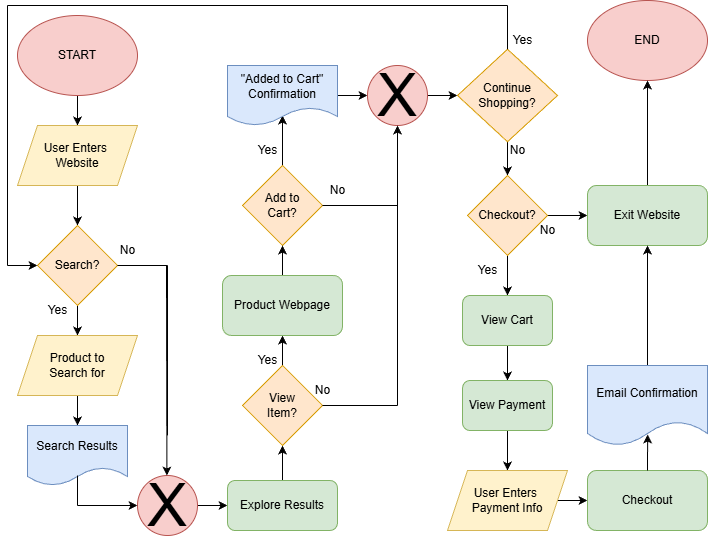

The diagram above was exported from draw.io. Its source (the exported page's mxGraphModel, read from the mxfile embedded in the PNG):
<mxGraphModel dx="826" dy="662" grid="1" gridSize="10" guides="1" tooltips="1" connect="1" arrows="1" fold="1" page="1" pageScale="1" pageWidth="850" pageHeight="1100" math="0" shadow="0">
  <root>
    <mxCell id="0" />
    <mxCell id="1" parent="0" />
    <mxCell id="6" style="edgeStyle=none;html=1;" edge="1" parent="1" source="2" target="4">
      <mxGeometry relative="1" as="geometry" />
    </mxCell>
    <mxCell id="2" value="START" style="ellipse;whiteSpace=wrap;html=1;fillColor=#f8cecc;strokeColor=#b85450;" vertex="1" parent="1">
      <mxGeometry x="30" y="20" width="120" height="80" as="geometry" />
    </mxCell>
    <mxCell id="3" value="END" style="ellipse;whiteSpace=wrap;html=1;fillColor=#f8cecc;strokeColor=#b85450;" vertex="1" parent="1">
      <mxGeometry x="600" y="5" width="120" height="80" as="geometry" />
    </mxCell>
    <mxCell id="9" style="edgeStyle=none;html=1;entryX=0.5;entryY=0;entryDx=0;entryDy=0;" edge="1" parent="1" source="4" target="8">
      <mxGeometry relative="1" as="geometry" />
    </mxCell>
    <mxCell id="4" value="User Enters&amp;nbsp;&lt;div&gt;Website&lt;/div&gt;" style="shape=parallelogram;perimeter=parallelogramPerimeter;whiteSpace=wrap;html=1;fixedSize=1;fillColor=#fff2cc;strokeColor=#d6b656;" vertex="1" parent="1">
      <mxGeometry x="30" y="130" width="120" height="60" as="geometry" />
    </mxCell>
    <mxCell id="11" style="edgeStyle=none;html=1;exitX=0.5;exitY=1;exitDx=0;exitDy=0;" edge="1" parent="1" source="8" target="10">
      <mxGeometry relative="1" as="geometry" />
    </mxCell>
    <mxCell id="8" value="Search?" style="rhombus;whiteSpace=wrap;html=1;fillColor=#ffe6cc;strokeColor=#d79b00;" vertex="1" parent="1">
      <mxGeometry x="50" y="230" width="80" height="80" as="geometry" />
    </mxCell>
    <mxCell id="21" style="edgeStyle=none;html=1;exitX=0.5;exitY=1;exitDx=0;exitDy=0;entryX=0.5;entryY=0;entryDx=0;entryDy=0;" edge="1" parent="1" source="10" target="20">
      <mxGeometry relative="1" as="geometry" />
    </mxCell>
    <mxCell id="10" value="Product to&lt;div&gt;Search for&lt;/div&gt;" style="shape=parallelogram;perimeter=parallelogramPerimeter;whiteSpace=wrap;html=1;fixedSize=1;fillColor=#fff2cc;strokeColor=#d6b656;" vertex="1" parent="1">
      <mxGeometry x="30" y="340" width="120" height="60" as="geometry" />
    </mxCell>
    <mxCell id="12" value="Yes" style="text;html=1;align=center;verticalAlign=middle;resizable=0;points=[];autosize=1;strokeColor=none;fillColor=none;" vertex="1" parent="1">
      <mxGeometry x="50" y="300" width="40" height="30" as="geometry" />
    </mxCell>
    <mxCell id="16" value="" style="endArrow=none;html=1;" edge="1" parent="1">
      <mxGeometry width="50" height="50" relative="1" as="geometry">
        <mxPoint x="130" y="270" as="sourcePoint" />
        <mxPoint x="180" y="270" as="targetPoint" />
      </mxGeometry>
    </mxCell>
    <mxCell id="17" value="" style="endArrow=none;html=1;" edge="1" parent="1">
      <mxGeometry width="50" height="50" relative="1" as="geometry">
        <mxPoint x="180" y="440" as="sourcePoint" />
        <mxPoint x="180" y="270" as="targetPoint" />
      </mxGeometry>
    </mxCell>
    <mxCell id="18" value="No" style="text;html=1;align=center;verticalAlign=middle;resizable=0;points=[];autosize=1;strokeColor=none;fillColor=none;" vertex="1" parent="1">
      <mxGeometry x="120" y="240" width="40" height="30" as="geometry" />
    </mxCell>
    <mxCell id="20" value="Search Results" style="shape=document;whiteSpace=wrap;html=1;boundedLbl=1;fillColor=#dae8fc;strokeColor=#6c8ebf;" vertex="1" parent="1">
      <mxGeometry x="40" y="430" width="100" height="60" as="geometry" />
    </mxCell>
    <mxCell id="29" style="edgeStyle=none;html=1;exitX=1;exitY=0.5;exitDx=0;exitDy=0;entryX=0;entryY=0.5;entryDx=0;entryDy=0;" edge="1" parent="1" source="22" target="28">
      <mxGeometry relative="1" as="geometry" />
    </mxCell>
    <mxCell id="22" value="&lt;font style=&quot;font-size: 60px;&quot;&gt;X&lt;/font&gt;" style="ellipse;whiteSpace=wrap;html=1;aspect=fixed;fillColor=#f8cecc;strokeColor=#b85450;" vertex="1" parent="1">
      <mxGeometry x="150" y="480" width="60" height="60" as="geometry" />
    </mxCell>
    <mxCell id="25" value="" style="endArrow=none;html=1;" edge="1" parent="1">
      <mxGeometry width="50" height="50" relative="1" as="geometry">
        <mxPoint x="90" y="510" as="sourcePoint" />
        <mxPoint x="90" y="480" as="targetPoint" />
      </mxGeometry>
    </mxCell>
    <mxCell id="26" value="" style="endArrow=classic;html=1;entryX=0;entryY=0.5;entryDx=0;entryDy=0;" edge="1" parent="1" target="22">
      <mxGeometry width="50" height="50" relative="1" as="geometry">
        <mxPoint x="90" y="510" as="sourcePoint" />
        <mxPoint x="140" y="470" as="targetPoint" />
      </mxGeometry>
    </mxCell>
    <mxCell id="27" value="" style="endArrow=classic;html=1;" edge="1" parent="1">
      <mxGeometry width="50" height="50" relative="1" as="geometry">
        <mxPoint x="179" y="270" as="sourcePoint" />
        <mxPoint x="179.41" y="480" as="targetPoint" />
      </mxGeometry>
    </mxCell>
    <mxCell id="31" style="edgeStyle=none;html=1;exitX=0.5;exitY=0;exitDx=0;exitDy=0;entryX=0.5;entryY=1;entryDx=0;entryDy=0;" edge="1" parent="1" source="28" target="30">
      <mxGeometry relative="1" as="geometry" />
    </mxCell>
    <mxCell id="28" value="Explore Results" style="rounded=1;whiteSpace=wrap;html=1;fillColor=#d5e8d4;strokeColor=#82b366;" vertex="1" parent="1">
      <mxGeometry x="240" y="485" width="110" height="50" as="geometry" />
    </mxCell>
    <mxCell id="46" style="edgeStyle=none;html=1;exitX=0.5;exitY=0;exitDx=0;exitDy=0;entryX=0.5;entryY=1;entryDx=0;entryDy=0;" edge="1" parent="1" source="30" target="45">
      <mxGeometry relative="1" as="geometry" />
    </mxCell>
    <mxCell id="30" value="View&lt;div&gt;Item?&lt;/div&gt;" style="rhombus;whiteSpace=wrap;html=1;fillColor=#ffe6cc;strokeColor=#d79b00;" vertex="1" parent="1">
      <mxGeometry x="255" y="370" width="80" height="80" as="geometry" />
    </mxCell>
    <mxCell id="39" style="edgeStyle=none;html=1;exitX=0.5;exitY=0;exitDx=0;exitDy=0;" edge="1" parent="1" source="33">
      <mxGeometry relative="1" as="geometry">
        <mxPoint x="295" y="120" as="targetPoint" />
      </mxGeometry>
    </mxCell>
    <mxCell id="33" value="Add to&lt;div&gt;Cart?&lt;/div&gt;" style="rhombus;whiteSpace=wrap;html=1;fillColor=#ffe6cc;strokeColor=#d79b00;" vertex="1" parent="1">
      <mxGeometry x="255" y="170" width="80" height="80" as="geometry" />
    </mxCell>
    <mxCell id="34" value="Yes" style="text;html=1;align=center;verticalAlign=middle;resizable=0;points=[];autosize=1;strokeColor=none;fillColor=none;" vertex="1" parent="1">
      <mxGeometry x="260" y="350" width="40" height="30" as="geometry" />
    </mxCell>
    <mxCell id="40" value="Yes" style="text;html=1;align=center;verticalAlign=middle;resizable=0;points=[];autosize=1;strokeColor=none;fillColor=none;" vertex="1" parent="1">
      <mxGeometry x="260" y="140" width="40" height="30" as="geometry" />
    </mxCell>
    <mxCell id="47" style="edgeStyle=none;html=1;exitX=0.5;exitY=0;exitDx=0;exitDy=0;entryX=0.5;entryY=1;entryDx=0;entryDy=0;" edge="1" parent="1" source="45" target="33">
      <mxGeometry relative="1" as="geometry" />
    </mxCell>
    <mxCell id="45" value="Product Webpage" style="rounded=1;whiteSpace=wrap;html=1;fillColor=#d5e8d4;strokeColor=#82b366;" vertex="1" parent="1">
      <mxGeometry x="235" y="280" width="120" height="60" as="geometry" />
    </mxCell>
    <mxCell id="53" style="edgeStyle=none;html=1;exitX=1;exitY=0.5;exitDx=0;exitDy=0;entryX=0;entryY=0.5;entryDx=0;entryDy=0;" edge="1" parent="1" source="48" target="51">
      <mxGeometry relative="1" as="geometry" />
    </mxCell>
    <mxCell id="48" value="&quot;Added to Cart&quot;&lt;div&gt;Confirmation&lt;/div&gt;" style="shape=document;whiteSpace=wrap;html=1;boundedLbl=1;fillColor=#dae8fc;strokeColor=#6c8ebf;" vertex="1" parent="1">
      <mxGeometry x="240" y="70" width="110" height="60" as="geometry" />
    </mxCell>
    <mxCell id="49" value="" style="endArrow=none;html=1;exitX=1;exitY=0.5;exitDx=0;exitDy=0;" edge="1" parent="1" source="30">
      <mxGeometry width="50" height="50" relative="1" as="geometry">
        <mxPoint x="350" y="420" as="sourcePoint" />
        <mxPoint x="410" y="410" as="targetPoint" />
      </mxGeometry>
    </mxCell>
    <mxCell id="62" style="edgeStyle=none;html=1;exitX=1;exitY=0.5;exitDx=0;exitDy=0;entryX=0;entryY=0.5;entryDx=0;entryDy=0;" edge="1" parent="1" source="51" target="61">
      <mxGeometry relative="1" as="geometry" />
    </mxCell>
    <mxCell id="51" value="&lt;font style=&quot;font-size: 60px;&quot;&gt;X&lt;/font&gt;" style="ellipse;whiteSpace=wrap;html=1;aspect=fixed;fillColor=#f8cecc;strokeColor=#b85450;" vertex="1" parent="1">
      <mxGeometry x="380" y="70" width="60" height="60" as="geometry" />
    </mxCell>
    <mxCell id="52" value="" style="endArrow=none;html=1;exitX=1;exitY=0.5;exitDx=0;exitDy=0;" edge="1" parent="1" source="33">
      <mxGeometry width="50" height="50" relative="1" as="geometry">
        <mxPoint x="370" y="210" as="sourcePoint" />
        <mxPoint x="410" y="210" as="targetPoint" />
      </mxGeometry>
    </mxCell>
    <mxCell id="55" value="" style="endArrow=classic;html=1;entryX=0.5;entryY=1;entryDx=0;entryDy=0;" edge="1" parent="1" target="51">
      <mxGeometry width="50" height="50" relative="1" as="geometry">
        <mxPoint x="410" y="410" as="sourcePoint" />
        <mxPoint x="450" y="360" as="targetPoint" />
      </mxGeometry>
    </mxCell>
    <mxCell id="56" value="No" style="text;html=1;align=center;verticalAlign=middle;resizable=0;points=[];autosize=1;strokeColor=none;fillColor=none;" vertex="1" parent="1">
      <mxGeometry x="330" y="180" width="40" height="30" as="geometry" />
    </mxCell>
    <mxCell id="59" value="No" style="text;html=1;align=center;verticalAlign=middle;resizable=0;points=[];autosize=1;strokeColor=none;fillColor=none;" vertex="1" parent="1">
      <mxGeometry x="315" y="380" width="40" height="30" as="geometry" />
    </mxCell>
    <mxCell id="71" style="edgeStyle=none;html=1;exitX=0.5;exitY=1;exitDx=0;exitDy=0;entryX=0.5;entryY=0;entryDx=0;entryDy=0;" edge="1" parent="1" source="61" target="70">
      <mxGeometry relative="1" as="geometry" />
    </mxCell>
    <mxCell id="61" value="Continue&lt;div&gt;Shopping?&lt;/div&gt;" style="rhombus;whiteSpace=wrap;html=1;fillColor=#ffe6cc;strokeColor=#d79b00;" vertex="1" parent="1">
      <mxGeometry x="470" y="53.75" width="100" height="92.5" as="geometry" />
    </mxCell>
    <mxCell id="64" value="" style="endArrow=none;html=1;exitX=0.5;exitY=0;exitDx=0;exitDy=0;" edge="1" parent="1" source="61">
      <mxGeometry width="50" height="50" relative="1" as="geometry">
        <mxPoint x="514.41" y="70" as="sourcePoint" />
        <mxPoint x="520" y="10" as="targetPoint" />
      </mxGeometry>
    </mxCell>
    <mxCell id="66" value="" style="endArrow=none;html=1;" edge="1" parent="1">
      <mxGeometry width="50" height="50" relative="1" as="geometry">
        <mxPoint x="20" y="10" as="sourcePoint" />
        <mxPoint x="520" y="10" as="targetPoint" />
      </mxGeometry>
    </mxCell>
    <mxCell id="67" value="" style="endArrow=none;html=1;" edge="1" parent="1">
      <mxGeometry width="50" height="50" relative="1" as="geometry">
        <mxPoint x="20" y="270" as="sourcePoint" />
        <mxPoint x="20" y="10" as="targetPoint" />
      </mxGeometry>
    </mxCell>
    <mxCell id="68" value="" style="endArrow=classic;html=1;entryX=0;entryY=0.5;entryDx=0;entryDy=0;" edge="1" parent="1" target="8">
      <mxGeometry width="50" height="50" relative="1" as="geometry">
        <mxPoint x="20" y="270" as="sourcePoint" />
        <mxPoint x="70" y="220" as="targetPoint" />
      </mxGeometry>
    </mxCell>
    <mxCell id="69" value="Yes" style="text;html=1;align=center;verticalAlign=middle;resizable=0;points=[];autosize=1;strokeColor=none;fillColor=none;" vertex="1" parent="1">
      <mxGeometry x="515" y="30" width="40" height="30" as="geometry" />
    </mxCell>
    <mxCell id="76" style="edgeStyle=none;html=1;exitX=0.5;exitY=1;exitDx=0;exitDy=0;entryX=0.5;entryY=0;entryDx=0;entryDy=0;" edge="1" parent="1" source="70" target="78">
      <mxGeometry relative="1" as="geometry">
        <mxPoint x="515.1764705882354" y="300" as="targetPoint" />
      </mxGeometry>
    </mxCell>
    <mxCell id="90" style="edgeStyle=none;html=1;" edge="1" parent="1" source="70" target="83">
      <mxGeometry relative="1" as="geometry" />
    </mxCell>
    <mxCell id="70" value="Checkout?" style="rhombus;whiteSpace=wrap;html=1;fillColor=#ffe6cc;strokeColor=#d79b00;" vertex="1" parent="1">
      <mxGeometry x="480" y="180" width="80" height="80" as="geometry" />
    </mxCell>
    <mxCell id="72" value="No" style="text;html=1;align=center;verticalAlign=middle;resizable=0;points=[];autosize=1;strokeColor=none;fillColor=none;" vertex="1" parent="1">
      <mxGeometry x="510" y="140" width="40" height="30" as="geometry" />
    </mxCell>
    <mxCell id="75" value="No" style="text;html=1;align=center;verticalAlign=middle;resizable=0;points=[];autosize=1;strokeColor=none;fillColor=none;" vertex="1" parent="1">
      <mxGeometry x="540" y="220" width="40" height="30" as="geometry" />
    </mxCell>
    <mxCell id="77" value="Yes" style="text;html=1;align=center;verticalAlign=middle;resizable=0;points=[];autosize=1;strokeColor=none;fillColor=none;" vertex="1" parent="1">
      <mxGeometry x="480" y="260" width="40" height="30" as="geometry" />
    </mxCell>
    <mxCell id="80" style="edgeStyle=none;html=1;exitX=0.5;exitY=1;exitDx=0;exitDy=0;entryX=0.5;entryY=0;entryDx=0;entryDy=0;" edge="1" parent="1" source="78" target="79">
      <mxGeometry relative="1" as="geometry" />
    </mxCell>
    <mxCell id="78" value="View Cart" style="rounded=1;whiteSpace=wrap;html=1;fillColor=#d5e8d4;strokeColor=#82b366;" vertex="1" parent="1">
      <mxGeometry x="475" y="300" width="90" height="50" as="geometry" />
    </mxCell>
    <mxCell id="82" style="edgeStyle=none;html=1;exitX=0.5;exitY=1;exitDx=0;exitDy=0;entryX=0.5;entryY=0;entryDx=0;entryDy=0;" edge="1" parent="1" source="79" target="81">
      <mxGeometry relative="1" as="geometry" />
    </mxCell>
    <mxCell id="79" value="View Payment" style="rounded=1;whiteSpace=wrap;html=1;fillColor=#d5e8d4;strokeColor=#82b366;" vertex="1" parent="1">
      <mxGeometry x="475" y="385" width="90" height="50" as="geometry" />
    </mxCell>
    <mxCell id="88" style="edgeStyle=none;html=1;exitX=1;exitY=0.5;exitDx=0;exitDy=0;entryX=0;entryY=0.5;entryDx=0;entryDy=0;" edge="1" parent="1" source="81" target="86">
      <mxGeometry relative="1" as="geometry" />
    </mxCell>
    <mxCell id="81" value="User Enters&amp;nbsp;&lt;div&gt;Payment Info&lt;/div&gt;" style="shape=parallelogram;perimeter=parallelogramPerimeter;whiteSpace=wrap;html=1;fixedSize=1;fillColor=#fff2cc;strokeColor=#d6b656;" vertex="1" parent="1">
      <mxGeometry x="460" y="475" width="120" height="60" as="geometry" />
    </mxCell>
    <mxCell id="91" style="edgeStyle=none;html=1;exitX=0.5;exitY=0;exitDx=0;exitDy=0;entryX=0.5;entryY=1;entryDx=0;entryDy=0;" edge="1" parent="1" source="83" target="3">
      <mxGeometry relative="1" as="geometry" />
    </mxCell>
    <mxCell id="83" value="Exit Website" style="rounded=1;whiteSpace=wrap;html=1;fillColor=#d5e8d4;strokeColor=#82b366;" vertex="1" parent="1">
      <mxGeometry x="600" y="190" width="120" height="60" as="geometry" />
    </mxCell>
    <mxCell id="89" style="edgeStyle=none;html=1;exitX=0.5;exitY=0;exitDx=0;exitDy=0;entryX=0.5;entryY=1;entryDx=0;entryDy=0;" edge="1" parent="1" source="85" target="83">
      <mxGeometry relative="1" as="geometry" />
    </mxCell>
    <mxCell id="85" value="Email Confirmation" style="shape=document;whiteSpace=wrap;html=1;boundedLbl=1;fillColor=#dae8fc;strokeColor=#6c8ebf;" vertex="1" parent="1">
      <mxGeometry x="600" y="370" width="120" height="80" as="geometry" />
    </mxCell>
    <mxCell id="86" value="Checkout" style="rounded=1;whiteSpace=wrap;html=1;fillColor=#d5e8d4;strokeColor=#82b366;" vertex="1" parent="1">
      <mxGeometry x="600" y="475" width="120" height="60" as="geometry" />
    </mxCell>
    <mxCell id="87" style="edgeStyle=none;html=1;exitX=0.5;exitY=0;exitDx=0;exitDy=0;entryX=0.501;entryY=0.862;entryDx=0;entryDy=0;entryPerimeter=0;" edge="1" parent="1" source="86" target="85">
      <mxGeometry relative="1" as="geometry" />
    </mxCell>
  </root>
</mxGraphModel>